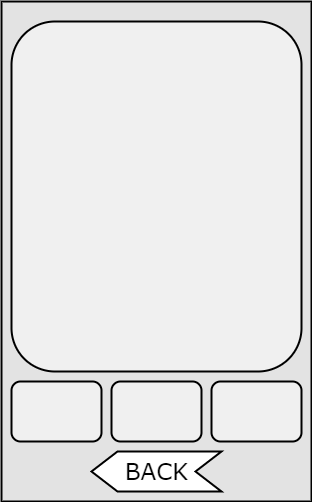

The diagram above was exported from draw.io. Its source (the exported page's mxGraphModel, read from the mxfile embedded in the PNG):
<mxGraphModel dx="1426" dy="758" grid="1" gridSize="10" guides="1" tooltips="1" connect="1" arrows="1" fold="1" page="1" pageScale="1" pageWidth="850" pageHeight="1100" background="#ffffff" math="0" shadow="0">
  <root>
    <mxCell id="0" />
    <mxCell id="1" parent="0" />
    <mxCell id="2" value="" style="whiteSpace=wrap;html=1;strokeColor=#000000;strokeWidth=2;fillColor=#E3E3E3;gradientColor=none;" parent="1" vertex="1">
      <mxGeometry x="280" y="130" width="310" height="500" as="geometry" />
    </mxCell>
    <mxCell id="3" value="" style="rounded=1;whiteSpace=wrap;html=1;strokeColor=#000000;strokeWidth=2;fillColor=#F0F0F0;gradientColor=none;" parent="1" vertex="1">
      <mxGeometry x="290" y="150" width="290" height="350" as="geometry" />
    </mxCell>
    <mxCell id="8" value="" style="rounded=1;whiteSpace=wrap;html=1;strokeColor=#000000;strokeWidth=2;fillColor=#F0F0F0;gradientColor=none;" parent="1" vertex="1">
      <mxGeometry x="290" y="510" width="90" height="60" as="geometry" />
    </mxCell>
    <mxCell id="9" value="" style="rounded=1;whiteSpace=wrap;html=1;strokeColor=#000000;strokeWidth=2;fillColor=#F0F0F0;gradientColor=none;" parent="1" vertex="1">
      <mxGeometry x="390" y="510" width="90" height="60" as="geometry" />
    </mxCell>
    <mxCell id="10" value="" style="rounded=1;whiteSpace=wrap;html=1;strokeColor=#000000;strokeWidth=2;fillColor=#F0F0F0;gradientColor=none;" parent="1" vertex="1">
      <mxGeometry x="490" y="510" width="90" height="60" as="geometry" />
    </mxCell>
    <mxCell id="12" value="&lt;font face=&quot;Verdana&quot; style=&quot;font-size: 23px&quot;&gt;BACK&lt;/font&gt;" style="shape=step;whiteSpace=wrap;html=1;strokeColor=#000000;strokeWidth=2;fillColor=#FFFFFF;gradientColor=none;rotation=0;flipH=1;" vertex="1" parent="1">
      <mxGeometry x="370" y="580" width="130" height="40" as="geometry" />
    </mxCell>
  </root>
</mxGraphModel>